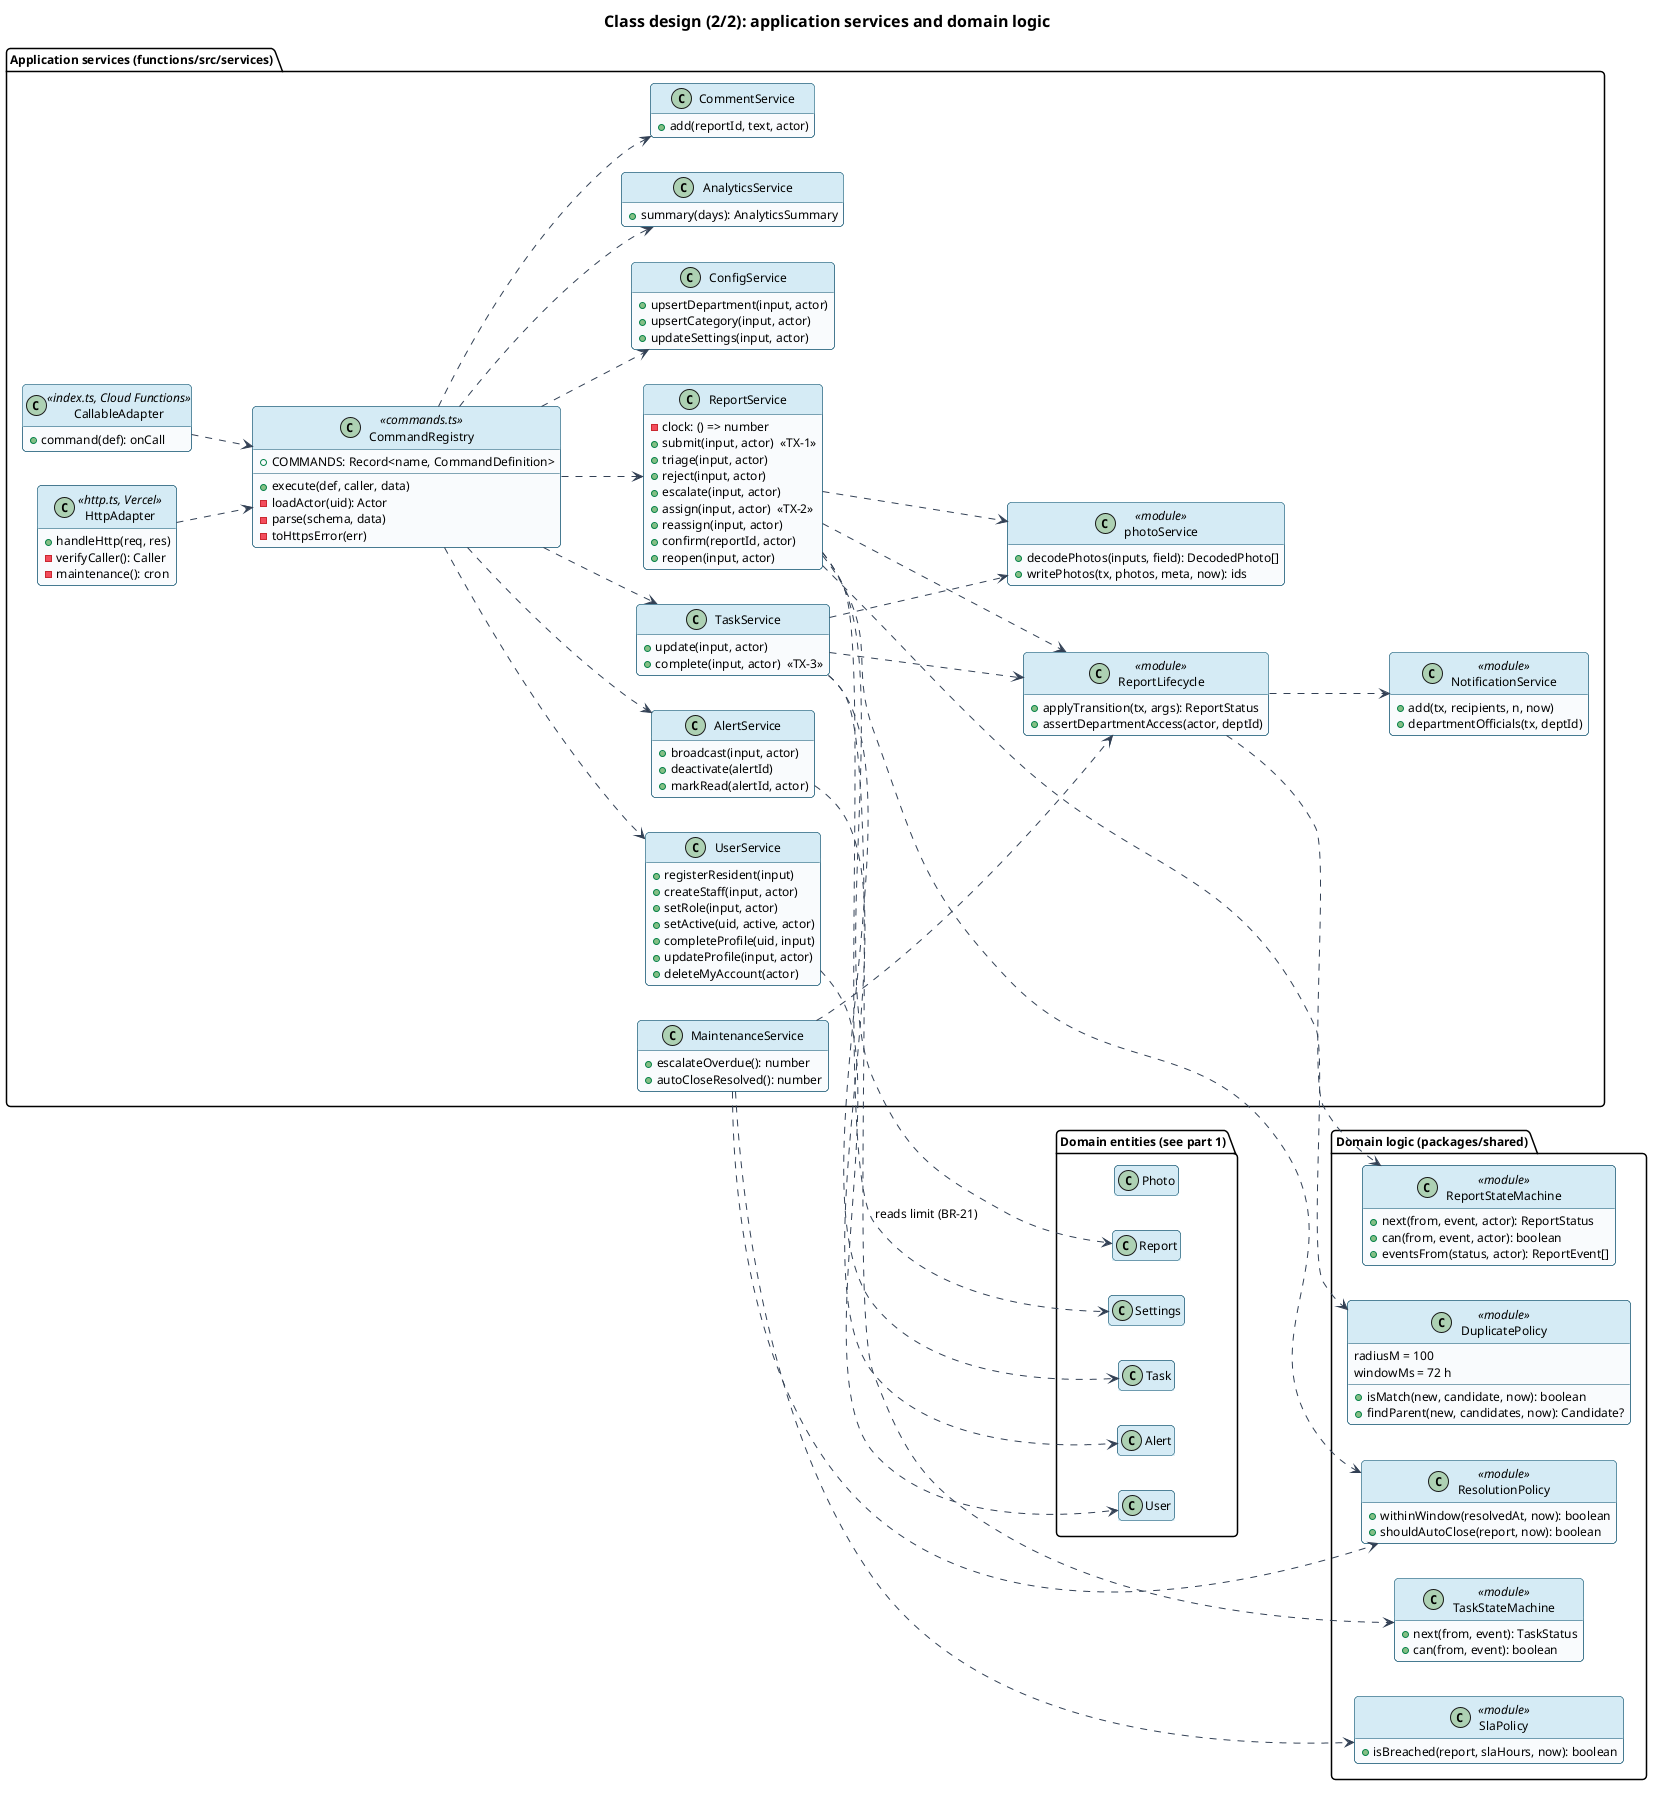

The diagram above was rendered by PlantUML. Its source (embedded in the PNG):
@startuml class-services
!include _style.iuml
hide empty members
left to right direction
title Class design (2/2): application services and domain logic
package "Application services (functions/src/services)" {
  class ReportService {
    -clock: () => number
    +submit(input, actor)  «TX-1»
    +triage(input, actor)
    +reject(input, actor)
    +escalate(input, actor)
    +assign(input, actor)  «TX-2»
    +reassign(input, actor)
    +confirm(reportId, actor)
    +reopen(input, actor)
  }
  class TaskService {
    +update(input, actor)
    +complete(input, actor)  «TX-3»
  }
  class ReportLifecycle <<module>> {
    +applyTransition(tx, args): ReportStatus
    +assertDepartmentAccess(actor, deptId)
  }
  class NotificationService <<module>> {
    +add(tx, recipients, n, now)
    +departmentOfficials(tx, deptId)
  }
  class AlertService {
    +broadcast(input, actor)
    +deactivate(alertId)
    +markRead(alertId, actor)
  }
  class UserService {
    +registerResident(input)
    +createStaff(input, actor)
    +setRole(input, actor)
    +setActive(uid, active, actor)
    +completeProfile(uid, input)
    +updateProfile(input, actor)
    +deleteMyAccount(actor)
  }
  class ConfigService {
    +upsertDepartment(input, actor)
    +upsertCategory(input, actor)
    +updateSettings(input, actor)
  }
  class MaintenanceService {
    +escalateOverdue(): number
    +autoCloseResolved(): number
  }
  class AnalyticsService {
    +summary(days): AnalyticsSummary
  }
  class CommentService {
    +add(reportId, text, actor)
  }
  class CommandRegistry <<commands.ts>> {
    +COMMANDS: Record<name, CommandDefinition>
    +execute(def, caller, data)
    -loadActor(uid): Actor
    -parse(schema, data)
    -toHttpsError(err)
  }
  class HttpAdapter <<http.ts, Vercel>> {
    +handleHttp(req, res)
    -verifyCaller(): Caller
    -maintenance(): cron
  }
  class CallableAdapter <<index.ts, Cloud Functions>> {
    +command(def): onCall
  }
  class photoService <<module>> {
    +decodePhotos(inputs, field): DecodedPhoto[]
    +writePhotos(tx, photos, meta, now): ids
  }
}

package "Domain logic (packages/shared)" {
  class ReportStateMachine <<module>> {
    +next(from, event, actor): ReportStatus
    +can(from, event, actor): boolean
    +eventsFrom(status, actor): ReportEvent[]
  }
  class TaskStateMachine <<module>> {
    +next(from, event): TaskStatus
    +can(from, event): boolean
  }
  class DuplicatePolicy <<module>> {
    radiusM = 100
    windowMs = 72 h
    +isMatch(new, candidate, now): boolean
    +findParent(new, candidates, now): Candidate?
  }
  class SlaPolicy <<module>> {
    +isBreached(report, slaHours, now): boolean
  }
  class ResolutionPolicy <<module>> {
    +withinWindow(resolvedAt, now): boolean
    +shouldAutoClose(report, now): boolean
  }
}

package "Domain entities (see part 1)" {
  class Report
  class Task
  class Alert
  class User
  class Settings
  class Photo
}
HttpAdapter ..> CommandRegistry
CallableAdapter ..> CommandRegistry
CommandRegistry ..> ReportService
CommandRegistry ..> TaskService
CommandRegistry ..> AlertService
CommandRegistry ..> UserService
CommandRegistry ..> ConfigService
CommandRegistry ..> CommentService
CommandRegistry ..> AnalyticsService
ReportService ..> ReportLifecycle
TaskService ..> ReportLifecycle
MaintenanceService ..> ReportLifecycle
ReportLifecycle ..> ReportStateMachine
ReportLifecycle ..> NotificationService
TaskService ..> TaskStateMachine
ReportService ..> DuplicatePolicy
ReportService ..> photoService
TaskService ..> photoService
MaintenanceService ..> SlaPolicy
MaintenanceService ..> ResolutionPolicy
ReportService ..> ResolutionPolicy
ReportService ..> Report
TaskService ..> Task
AlertService ..> Alert
UserService ..> User
ReportService ..> Settings : reads limit (BR-21)
@enduml